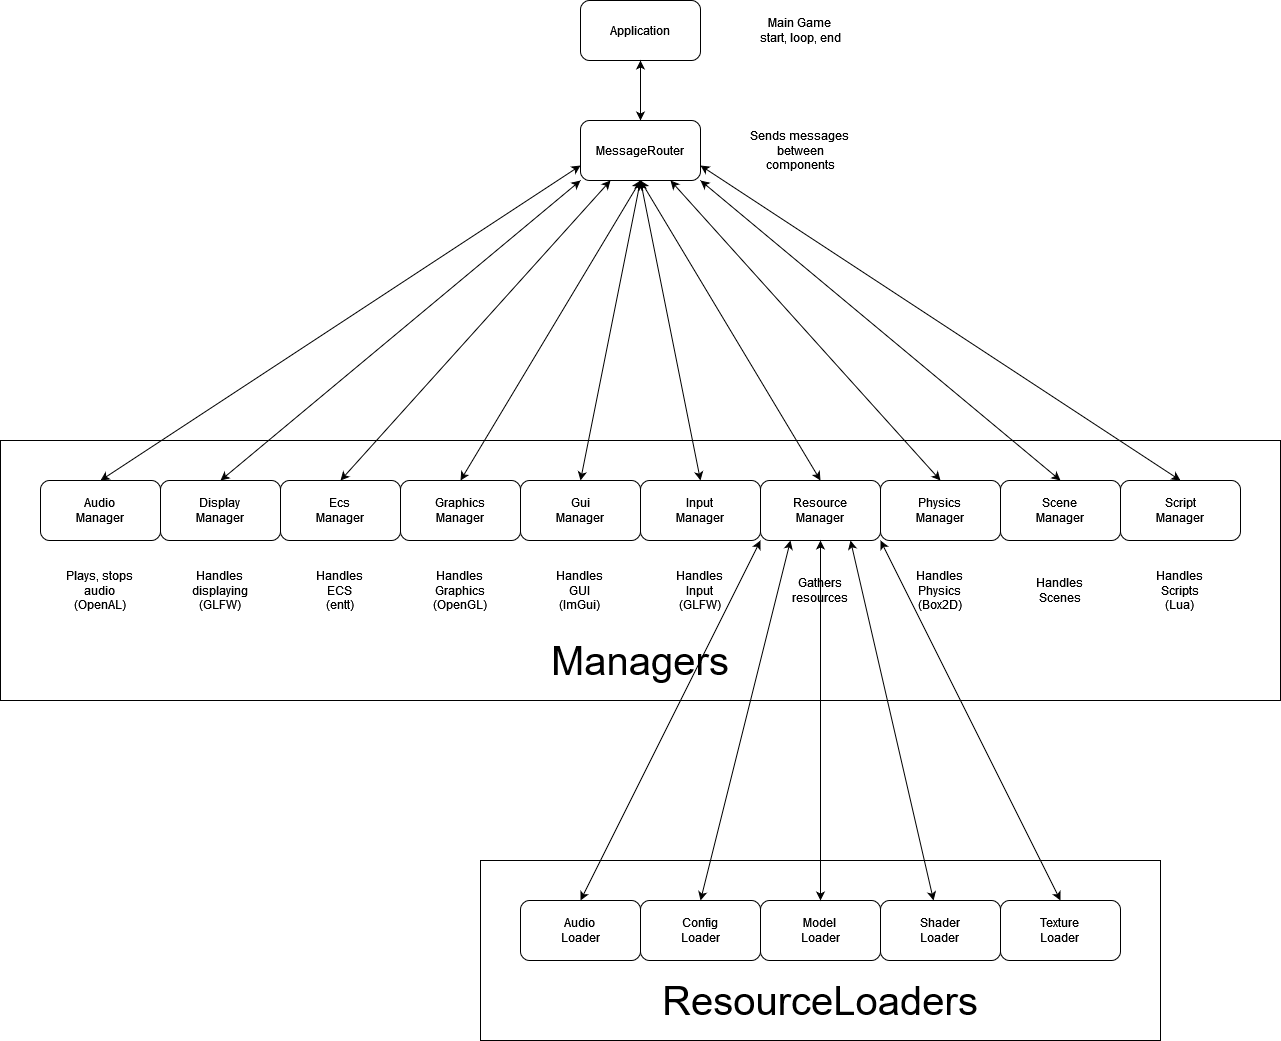

The diagram above was exported from draw.io. Its source (the exported page's mxGraphModel, read from the mxfile embedded in the PNG):
<mxGraphModel dx="2359" dy="815" grid="1" gridSize="10" guides="1" tooltips="1" connect="1" arrows="1" fold="1" page="1" pageScale="1" pageWidth="850" pageHeight="1100" math="0" shadow="0">
  <root>
    <mxCell id="0" />
    <mxCell id="1" parent="0" />
    <mxCell id="ufDDuVdV7RdQUQUNFYPA-53" value="" style="rounded=0;whiteSpace=wrap;html=1;" vertex="1" parent="1">
      <mxGeometry x="-260" y="560" width="1280" height="260" as="geometry" />
    </mxCell>
    <mxCell id="ufDDuVdV7RdQUQUNFYPA-55" value="" style="rounded=0;whiteSpace=wrap;html=1;" vertex="1" parent="1">
      <mxGeometry x="220" y="980" width="680" height="180" as="geometry" />
    </mxCell>
    <mxCell id="ufDDuVdV7RdQUQUNFYPA-14" value="" style="endArrow=classic;html=1;rounded=0;exitX=0.5;exitY=0;exitDx=0;exitDy=0;entryX=0;entryY=0.75;entryDx=0;entryDy=0;startArrow=classic;startFill=1;" edge="1" parent="1" source="ufDDuVdV7RdQUQUNFYPA-12" target="ufDDuVdV7RdQUQUNFYPA-2">
      <mxGeometry width="50" height="50" relative="1" as="geometry">
        <mxPoint x="400" y="510" as="sourcePoint" />
        <mxPoint x="280" y="390" as="targetPoint" />
      </mxGeometry>
    </mxCell>
    <mxCell id="ufDDuVdV7RdQUQUNFYPA-1" value="Application" style="rounded=1;whiteSpace=wrap;html=1;" vertex="1" parent="1">
      <mxGeometry x="320" y="120" width="120" height="60" as="geometry" />
    </mxCell>
    <mxCell id="ufDDuVdV7RdQUQUNFYPA-3" style="edgeStyle=orthogonalEdgeStyle;rounded=0;orthogonalLoop=1;jettySize=auto;html=1;startArrow=classic;startFill=1;" edge="1" parent="1" source="ufDDuVdV7RdQUQUNFYPA-2" target="ufDDuVdV7RdQUQUNFYPA-1">
      <mxGeometry relative="1" as="geometry" />
    </mxCell>
    <mxCell id="ufDDuVdV7RdQUQUNFYPA-2" value="MessageRouter" style="rounded=1;whiteSpace=wrap;html=1;" vertex="1" parent="1">
      <mxGeometry x="320" y="240" width="120" height="60" as="geometry" />
    </mxCell>
    <mxCell id="ufDDuVdV7RdQUQUNFYPA-4" value="Resource&lt;br&gt;Manager" style="rounded=1;whiteSpace=wrap;html=1;" vertex="1" parent="1">
      <mxGeometry x="500" y="600" width="120" height="60" as="geometry" />
    </mxCell>
    <mxCell id="ufDDuVdV7RdQUQUNFYPA-6" value="&lt;div&gt;Gui&lt;/div&gt;Manager" style="rounded=1;whiteSpace=wrap;html=1;" vertex="1" parent="1">
      <mxGeometry x="260" y="600" width="120" height="60" as="geometry" />
    </mxCell>
    <mxCell id="ufDDuVdV7RdQUQUNFYPA-7" value="Graphics&lt;br&gt;Manager" style="rounded=1;whiteSpace=wrap;html=1;" vertex="1" parent="1">
      <mxGeometry x="140" y="600" width="120" height="60" as="geometry" />
    </mxCell>
    <mxCell id="ufDDuVdV7RdQUQUNFYPA-8" value="Ecs&lt;br&gt;Manager" style="rounded=1;whiteSpace=wrap;html=1;" vertex="1" parent="1">
      <mxGeometry x="20" y="600" width="120" height="60" as="geometry" />
    </mxCell>
    <mxCell id="ufDDuVdV7RdQUQUNFYPA-10" value="Physics&lt;br&gt;Manager" style="rounded=1;whiteSpace=wrap;html=1;" vertex="1" parent="1">
      <mxGeometry x="620" y="600" width="120" height="60" as="geometry" />
    </mxCell>
    <mxCell id="ufDDuVdV7RdQUQUNFYPA-11" value="&lt;div&gt;Script&lt;/div&gt;Manager" style="rounded=1;whiteSpace=wrap;html=1;" vertex="1" parent="1">
      <mxGeometry x="860" y="600" width="120" height="60" as="geometry" />
    </mxCell>
    <mxCell id="ufDDuVdV7RdQUQUNFYPA-12" value="Audio&lt;br&gt;Manager" style="rounded=1;whiteSpace=wrap;html=1;" vertex="1" parent="1">
      <mxGeometry x="-220" y="600" width="120" height="60" as="geometry" />
    </mxCell>
    <mxCell id="ufDDuVdV7RdQUQUNFYPA-16" value="" style="endArrow=classic;html=1;rounded=0;exitX=0.5;exitY=0;exitDx=0;exitDy=0;entryX=0.25;entryY=1;entryDx=0;entryDy=0;startArrow=classic;startFill=1;" edge="1" parent="1" source="ufDDuVdV7RdQUQUNFYPA-8" target="ufDDuVdV7RdQUQUNFYPA-2">
      <mxGeometry width="50" height="50" relative="1" as="geometry">
        <mxPoint x="30" y="610" as="sourcePoint" />
        <mxPoint x="300" y="420" as="targetPoint" />
      </mxGeometry>
    </mxCell>
    <mxCell id="ufDDuVdV7RdQUQUNFYPA-17" value="" style="endArrow=classic;html=1;rounded=0;exitX=0.5;exitY=0;exitDx=0;exitDy=0;entryX=0.5;entryY=1;entryDx=0;entryDy=0;startArrow=classic;startFill=1;" edge="1" parent="1" source="ufDDuVdV7RdQUQUNFYPA-7" target="ufDDuVdV7RdQUQUNFYPA-2">
      <mxGeometry width="50" height="50" relative="1" as="geometry">
        <mxPoint x="150" y="610" as="sourcePoint" />
        <mxPoint x="370" y="570" as="targetPoint" />
      </mxGeometry>
    </mxCell>
    <mxCell id="ufDDuVdV7RdQUQUNFYPA-18" value="" style="endArrow=classic;html=1;rounded=0;exitX=0.5;exitY=0;exitDx=0;exitDy=0;entryX=0.5;entryY=1;entryDx=0;entryDy=0;startArrow=classic;startFill=1;" edge="1" parent="1" source="ufDDuVdV7RdQUQUNFYPA-6" target="ufDDuVdV7RdQUQUNFYPA-2">
      <mxGeometry width="50" height="50" relative="1" as="geometry">
        <mxPoint x="270" y="610" as="sourcePoint" />
        <mxPoint x="390" y="560" as="targetPoint" />
      </mxGeometry>
    </mxCell>
    <mxCell id="ufDDuVdV7RdQUQUNFYPA-20" value="" style="endArrow=classic;html=1;rounded=0;exitX=0.5;exitY=0;exitDx=0;exitDy=0;entryX=0.75;entryY=1;entryDx=0;entryDy=0;startArrow=classic;startFill=1;" edge="1" parent="1" source="ufDDuVdV7RdQUQUNFYPA-10" target="ufDDuVdV7RdQUQUNFYPA-2">
      <mxGeometry width="50" height="50" relative="1" as="geometry">
        <mxPoint x="510" y="610" as="sourcePoint" />
        <mxPoint x="480" y="510" as="targetPoint" />
      </mxGeometry>
    </mxCell>
    <mxCell id="ufDDuVdV7RdQUQUNFYPA-21" value="" style="endArrow=classic;html=1;rounded=0;exitX=0.5;exitY=0;exitDx=0;exitDy=0;entryX=1;entryY=0.75;entryDx=0;entryDy=0;startArrow=classic;startFill=1;" edge="1" parent="1" source="ufDDuVdV7RdQUQUNFYPA-11" target="ufDDuVdV7RdQUQUNFYPA-2">
      <mxGeometry width="50" height="50" relative="1" as="geometry">
        <mxPoint x="630" y="610" as="sourcePoint" />
        <mxPoint x="610" y="430" as="targetPoint" />
      </mxGeometry>
    </mxCell>
    <mxCell id="ufDDuVdV7RdQUQUNFYPA-22" value="Config&lt;br&gt;Loader" style="rounded=1;whiteSpace=wrap;html=1;" vertex="1" parent="1">
      <mxGeometry x="380" y="1020" width="120" height="60" as="geometry" />
    </mxCell>
    <mxCell id="ufDDuVdV7RdQUQUNFYPA-23" value="Shader&lt;br&gt;Loader" style="rounded=1;whiteSpace=wrap;html=1;" vertex="1" parent="1">
      <mxGeometry x="620" y="1020" width="120" height="60" as="geometry" />
    </mxCell>
    <mxCell id="ufDDuVdV7RdQUQUNFYPA-24" value="Audio&lt;br&gt;Loader" style="rounded=1;whiteSpace=wrap;html=1;" vertex="1" parent="1">
      <mxGeometry x="260" y="1020" width="120" height="60" as="geometry" />
    </mxCell>
    <mxCell id="ufDDuVdV7RdQUQUNFYPA-25" value="Texture&lt;br&gt;Loader" style="rounded=1;whiteSpace=wrap;html=1;" vertex="1" parent="1">
      <mxGeometry x="740" y="1020" width="120" height="60" as="geometry" />
    </mxCell>
    <mxCell id="ufDDuVdV7RdQUQUNFYPA-26" value="Model&lt;br&gt;Loader" style="rounded=1;whiteSpace=wrap;html=1;" vertex="1" parent="1">
      <mxGeometry x="500" y="1020" width="120" height="60" as="geometry" />
    </mxCell>
    <mxCell id="ufDDuVdV7RdQUQUNFYPA-34" value="Plays, stops&lt;br&gt;audio&lt;br&gt;(OpenAL)" style="text;html=1;strokeColor=none;fillColor=none;align=center;verticalAlign=middle;whiteSpace=wrap;rounded=0;" vertex="1" parent="1">
      <mxGeometry x="-220" y="680" width="120" height="60" as="geometry" />
    </mxCell>
    <mxCell id="ufDDuVdV7RdQUQUNFYPA-35" value="Handles&lt;br&gt;ECS&lt;br&gt;(entt)" style="text;html=1;strokeColor=none;fillColor=none;align=center;verticalAlign=middle;whiteSpace=wrap;rounded=0;" vertex="1" parent="1">
      <mxGeometry x="20" y="680" width="120" height="60" as="geometry" />
    </mxCell>
    <mxCell id="ufDDuVdV7RdQUQUNFYPA-36" value="Handles&lt;br&gt;Graphics&lt;br&gt;(OpenGL)" style="text;html=1;strokeColor=none;fillColor=none;align=center;verticalAlign=middle;whiteSpace=wrap;rounded=0;" vertex="1" parent="1">
      <mxGeometry x="140" y="680" width="120" height="60" as="geometry" />
    </mxCell>
    <mxCell id="ufDDuVdV7RdQUQUNFYPA-37" value="Handles&lt;br&gt;GUI&lt;br&gt;(ImGui)" style="text;html=1;strokeColor=none;fillColor=none;align=center;verticalAlign=middle;whiteSpace=wrap;rounded=0;" vertex="1" parent="1">
      <mxGeometry x="260" y="680" width="120" height="60" as="geometry" />
    </mxCell>
    <mxCell id="ufDDuVdV7RdQUQUNFYPA-38" value="Handles&lt;br&gt;Physics&lt;br&gt;(Box2D)" style="text;html=1;strokeColor=none;fillColor=none;align=center;verticalAlign=middle;whiteSpace=wrap;rounded=0;" vertex="1" parent="1">
      <mxGeometry x="620" y="680" width="120" height="60" as="geometry" />
    </mxCell>
    <mxCell id="ufDDuVdV7RdQUQUNFYPA-39" value="Handles&lt;br&gt;Scripts&lt;br&gt;(Lua)" style="text;html=1;strokeColor=none;fillColor=none;align=center;verticalAlign=middle;whiteSpace=wrap;rounded=0;" vertex="1" parent="1">
      <mxGeometry x="860" y="680" width="120" height="60" as="geometry" />
    </mxCell>
    <mxCell id="ufDDuVdV7RdQUQUNFYPA-40" value="Sends messages&lt;br&gt;between components" style="text;html=1;strokeColor=none;fillColor=none;align=center;verticalAlign=middle;whiteSpace=wrap;rounded=0;" vertex="1" parent="1">
      <mxGeometry x="480" y="240" width="120" height="60" as="geometry" />
    </mxCell>
    <mxCell id="ufDDuVdV7RdQUQUNFYPA-41" value="Main Game &lt;br&gt;start, loop, end" style="text;html=1;strokeColor=none;fillColor=none;align=center;verticalAlign=middle;whiteSpace=wrap;rounded=0;" vertex="1" parent="1">
      <mxGeometry x="480" y="120" width="120" height="60" as="geometry" />
    </mxCell>
    <mxCell id="ufDDuVdV7RdQUQUNFYPA-43" value="&lt;div&gt;Scene&lt;br&gt;&lt;/div&gt;Manager" style="rounded=1;whiteSpace=wrap;html=1;" vertex="1" parent="1">
      <mxGeometry x="740" y="600" width="120" height="60" as="geometry" />
    </mxCell>
    <mxCell id="ufDDuVdV7RdQUQUNFYPA-44" value="Handles &lt;br&gt;Scenes" style="text;html=1;strokeColor=none;fillColor=none;align=center;verticalAlign=middle;whiteSpace=wrap;rounded=0;" vertex="1" parent="1">
      <mxGeometry x="740" y="680" width="120" height="60" as="geometry" />
    </mxCell>
    <mxCell id="ufDDuVdV7RdQUQUNFYPA-45" value="" style="endArrow=classic;html=1;rounded=0;exitX=0.5;exitY=0;exitDx=0;exitDy=0;entryX=1;entryY=1;entryDx=0;entryDy=0;startArrow=classic;startFill=1;" edge="1" parent="1" source="ufDDuVdV7RdQUQUNFYPA-43" target="ufDDuVdV7RdQUQUNFYPA-2">
      <mxGeometry width="50" height="50" relative="1" as="geometry">
        <mxPoint x="510" y="610" as="sourcePoint" />
        <mxPoint x="390" y="470" as="targetPoint" />
      </mxGeometry>
    </mxCell>
    <mxCell id="ufDDuVdV7RdQUQUNFYPA-46" value="Display&lt;br&gt;Manager" style="rounded=1;whiteSpace=wrap;html=1;" vertex="1" parent="1">
      <mxGeometry x="-100" y="600" width="120" height="60" as="geometry" />
    </mxCell>
    <mxCell id="ufDDuVdV7RdQUQUNFYPA-47" value="Handles&lt;br&gt;displaying&lt;br&gt;(GLFW)" style="text;html=1;strokeColor=none;fillColor=none;align=center;verticalAlign=middle;whiteSpace=wrap;rounded=0;" vertex="1" parent="1">
      <mxGeometry x="-100" y="680" width="120" height="60" as="geometry" />
    </mxCell>
    <mxCell id="ufDDuVdV7RdQUQUNFYPA-48" value="Input&lt;br&gt;Manager" style="rounded=1;whiteSpace=wrap;html=1;" vertex="1" parent="1">
      <mxGeometry x="380" y="600" width="120" height="60" as="geometry" />
    </mxCell>
    <mxCell id="ufDDuVdV7RdQUQUNFYPA-49" value="Handles&lt;br&gt;Input&lt;br&gt;(GLFW)" style="text;html=1;strokeColor=none;fillColor=none;align=center;verticalAlign=middle;whiteSpace=wrap;rounded=0;" vertex="1" parent="1">
      <mxGeometry x="380" y="680" width="120" height="60" as="geometry" />
    </mxCell>
    <mxCell id="ufDDuVdV7RdQUQUNFYPA-50" value="" style="endArrow=classic;html=1;rounded=0;exitX=0.5;exitY=0;exitDx=0;exitDy=0;entryX=0;entryY=1;entryDx=0;entryDy=0;startArrow=classic;startFill=1;" edge="1" parent="1" source="ufDDuVdV7RdQUQUNFYPA-46" target="ufDDuVdV7RdQUQUNFYPA-2">
      <mxGeometry width="50" height="50" relative="1" as="geometry">
        <mxPoint x="150" y="610" as="sourcePoint" />
        <mxPoint x="310" y="430" as="targetPoint" />
      </mxGeometry>
    </mxCell>
    <mxCell id="ufDDuVdV7RdQUQUNFYPA-51" value="" style="endArrow=classic;html=1;rounded=0;exitX=0.5;exitY=0;exitDx=0;exitDy=0;entryX=0.5;entryY=1;entryDx=0;entryDy=0;startArrow=classic;startFill=1;" edge="1" parent="1" source="ufDDuVdV7RdQUQUNFYPA-48" target="ufDDuVdV7RdQUQUNFYPA-2">
      <mxGeometry width="50" height="50" relative="1" as="geometry">
        <mxPoint x="630" y="610" as="sourcePoint" />
        <mxPoint x="420" y="390" as="targetPoint" />
      </mxGeometry>
    </mxCell>
    <mxCell id="ufDDuVdV7RdQUQUNFYPA-56" value="ResourceLoaders" style="text;html=1;strokeColor=none;fillColor=none;align=center;verticalAlign=middle;whiteSpace=wrap;rounded=0;fontSize=40;" vertex="1" parent="1">
      <mxGeometry x="370" y="1100" width="380" height="40" as="geometry" />
    </mxCell>
    <mxCell id="ufDDuVdV7RdQUQUNFYPA-57" value="Managers" style="text;html=1;strokeColor=none;fillColor=none;align=center;verticalAlign=middle;whiteSpace=wrap;rounded=0;fontSize=40;" vertex="1" parent="1">
      <mxGeometry x="190" y="760" width="380" height="40" as="geometry" />
    </mxCell>
    <mxCell id="ufDDuVdV7RdQUQUNFYPA-52" value="Gathers&lt;br&gt;resources" style="text;html=1;strokeColor=none;fillColor=none;align=center;verticalAlign=middle;whiteSpace=wrap;rounded=0;" vertex="1" parent="1">
      <mxGeometry x="500" y="680" width="120" height="60" as="geometry" />
    </mxCell>
    <mxCell id="ufDDuVdV7RdQUQUNFYPA-60" value="" style="endArrow=classic;html=1;rounded=0;exitX=0.5;exitY=0;exitDx=0;exitDy=0;entryX=0.5;entryY=1;entryDx=0;entryDy=0;startArrow=classic;startFill=1;" edge="1" parent="1" source="ufDDuVdV7RdQUQUNFYPA-4" target="ufDDuVdV7RdQUQUNFYPA-2">
      <mxGeometry width="50" height="50" relative="1" as="geometry">
        <mxPoint x="450" y="610" as="sourcePoint" />
        <mxPoint x="390" y="310" as="targetPoint" />
      </mxGeometry>
    </mxCell>
    <mxCell id="ufDDuVdV7RdQUQUNFYPA-61" value="" style="endArrow=classic;html=1;rounded=0;exitX=0.5;exitY=0;exitDx=0;exitDy=0;entryX=0;entryY=1;entryDx=0;entryDy=0;startArrow=classic;startFill=1;" edge="1" parent="1" source="ufDDuVdV7RdQUQUNFYPA-24" target="ufDDuVdV7RdQUQUNFYPA-4">
      <mxGeometry width="50" height="50" relative="1" as="geometry">
        <mxPoint x="450" y="610" as="sourcePoint" />
        <mxPoint x="390" y="310" as="targetPoint" />
      </mxGeometry>
    </mxCell>
    <mxCell id="ufDDuVdV7RdQUQUNFYPA-62" value="" style="endArrow=classic;html=1;rounded=0;exitX=0.5;exitY=0;exitDx=0;exitDy=0;entryX=0.25;entryY=1;entryDx=0;entryDy=0;startArrow=classic;startFill=1;" edge="1" parent="1" source="ufDDuVdV7RdQUQUNFYPA-22" target="ufDDuVdV7RdQUQUNFYPA-4">
      <mxGeometry width="50" height="50" relative="1" as="geometry">
        <mxPoint x="330" y="930" as="sourcePoint" />
        <mxPoint x="510" y="670" as="targetPoint" />
      </mxGeometry>
    </mxCell>
    <mxCell id="ufDDuVdV7RdQUQUNFYPA-63" value="" style="endArrow=classic;html=1;rounded=0;exitX=0.5;exitY=0;exitDx=0;exitDy=0;entryX=0.5;entryY=1;entryDx=0;entryDy=0;startArrow=classic;startFill=1;" edge="1" parent="1" source="ufDDuVdV7RdQUQUNFYPA-26" target="ufDDuVdV7RdQUQUNFYPA-4">
      <mxGeometry width="50" height="50" relative="1" as="geometry">
        <mxPoint x="450" y="930" as="sourcePoint" />
        <mxPoint x="540" y="670" as="targetPoint" />
      </mxGeometry>
    </mxCell>
    <mxCell id="ufDDuVdV7RdQUQUNFYPA-64" value="" style="endArrow=classic;html=1;rounded=0;entryX=0.75;entryY=1;entryDx=0;entryDy=0;startArrow=classic;startFill=1;" edge="1" parent="1" source="ufDDuVdV7RdQUQUNFYPA-23" target="ufDDuVdV7RdQUQUNFYPA-4">
      <mxGeometry width="50" height="50" relative="1" as="geometry">
        <mxPoint x="570" y="930" as="sourcePoint" />
        <mxPoint x="570" y="670" as="targetPoint" />
      </mxGeometry>
    </mxCell>
    <mxCell id="ufDDuVdV7RdQUQUNFYPA-65" value="" style="endArrow=classic;html=1;rounded=0;entryX=1;entryY=1;entryDx=0;entryDy=0;exitX=0.5;exitY=0;exitDx=0;exitDy=0;startArrow=classic;startFill=1;" edge="1" parent="1" source="ufDDuVdV7RdQUQUNFYPA-25" target="ufDDuVdV7RdQUQUNFYPA-4">
      <mxGeometry width="50" height="50" relative="1" as="geometry">
        <mxPoint x="681" y="930" as="sourcePoint" />
        <mxPoint x="600" y="670" as="targetPoint" />
      </mxGeometry>
    </mxCell>
  </root>
</mxGraphModel>